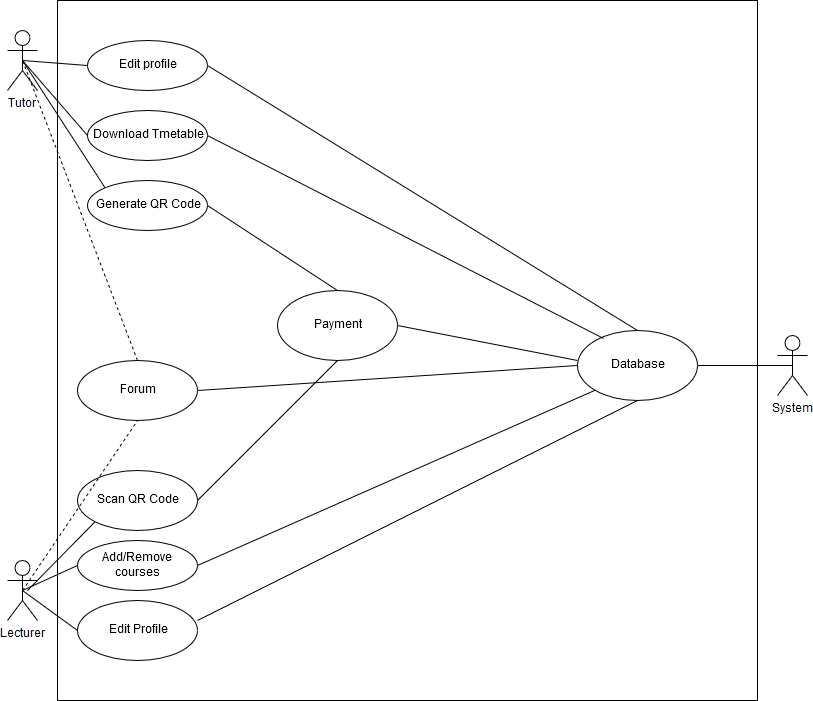

The diagram above was exported from draw.io. Its source (the exported page's mxGraphModel, read from the mxfile embedded in the PNG):
<mxGraphModel dx="1092" dy="561" grid="1" gridSize="10" guides="1" tooltips="1" connect="1" arrows="1" fold="1" page="1" pageScale="1" pageWidth="827" pageHeight="1169" math="0" shadow="0">
  <root>
    <mxCell id="0" />
    <mxCell id="1" parent="0" />
    <mxCell id="XswChujEY3BL3ubFskma-1" value="" style="whiteSpace=wrap;html=1;aspect=fixed;" vertex="1" parent="1">
      <mxGeometry x="60" y="10" width="700" height="700" as="geometry" />
    </mxCell>
    <mxCell id="XswChujEY3BL3ubFskma-2" value="Lecturer" style="shape=umlActor;verticalLabelPosition=bottom;labelBackgroundColor=#ffffff;verticalAlign=top;html=1;outlineConnect=0;" vertex="1" parent="1">
      <mxGeometry x="10" y="570" width="30" height="60" as="geometry" />
    </mxCell>
    <mxCell id="XswChujEY3BL3ubFskma-3" value="System" style="shape=umlActor;verticalLabelPosition=bottom;labelBackgroundColor=#ffffff;verticalAlign=top;html=1;outlineConnect=0;" vertex="1" parent="1">
      <mxGeometry x="780" y="345" width="30" height="60" as="geometry" />
    </mxCell>
    <mxCell id="XswChujEY3BL3ubFskma-6" value="Tutor" style="shape=umlActor;verticalLabelPosition=bottom;labelBackgroundColor=#ffffff;verticalAlign=top;html=1;outlineConnect=0;" vertex="1" parent="1">
      <mxGeometry x="10" y="40" width="30" height="60" as="geometry" />
    </mxCell>
    <mxCell id="XswChujEY3BL3ubFskma-11" value="Edit profile" style="ellipse;whiteSpace=wrap;html=1;" vertex="1" parent="1">
      <mxGeometry x="90" y="50" width="120" height="50" as="geometry" />
    </mxCell>
    <mxCell id="XswChujEY3BL3ubFskma-12" value="Download Tmetable" style="ellipse;whiteSpace=wrap;html=1;" vertex="1" parent="1">
      <mxGeometry x="90" y="120" width="120" height="50" as="geometry" />
    </mxCell>
    <mxCell id="XswChujEY3BL3ubFskma-13" value="Generate QR Code" style="ellipse;whiteSpace=wrap;html=1;" vertex="1" parent="1">
      <mxGeometry x="90" y="190" width="120" height="50" as="geometry" />
    </mxCell>
    <mxCell id="XswChujEY3BL3ubFskma-14" value="Database" style="ellipse;whiteSpace=wrap;html=1;" vertex="1" parent="1">
      <mxGeometry x="580" y="340" width="120" height="70" as="geometry" />
    </mxCell>
    <mxCell id="XswChujEY3BL3ubFskma-15" value="Payment" style="ellipse;whiteSpace=wrap;html=1;" vertex="1" parent="1">
      <mxGeometry x="280" y="300" width="120" height="70" as="geometry" />
    </mxCell>
    <mxCell id="XswChujEY3BL3ubFskma-16" value="Forum" style="ellipse;whiteSpace=wrap;html=1;" vertex="1" parent="1">
      <mxGeometry x="80" y="370" width="120" height="60" as="geometry" />
    </mxCell>
    <mxCell id="XswChujEY3BL3ubFskma-17" value="Scan QR Code" style="ellipse;whiteSpace=wrap;html=1;" vertex="1" parent="1">
      <mxGeometry x="80" y="480" width="120" height="60" as="geometry" />
    </mxCell>
    <mxCell id="XswChujEY3BL3ubFskma-18" value="Add/Remove courses" style="ellipse;whiteSpace=wrap;html=1;" vertex="1" parent="1">
      <mxGeometry x="80" y="550" width="120" height="50" as="geometry" />
    </mxCell>
    <mxCell id="XswChujEY3BL3ubFskma-19" value="Edit Profile" style="ellipse;whiteSpace=wrap;html=1;" vertex="1" parent="1">
      <mxGeometry x="80" y="610" width="120" height="60" as="geometry" />
    </mxCell>
    <mxCell id="XswChujEY3BL3ubFskma-20" value="" style="endArrow=none;html=1;entryX=0.5;entryY=1;entryDx=0;entryDy=0;exitX=1;exitY=0.333;exitDx=0;exitDy=0;exitPerimeter=0;" edge="1" parent="1" source="XswChujEY3BL3ubFskma-19" target="XswChujEY3BL3ubFskma-14">
      <mxGeometry width="50" height="50" relative="1" as="geometry">
        <mxPoint x="450" y="600" as="sourcePoint" />
        <mxPoint x="500" y="550" as="targetPoint" />
      </mxGeometry>
    </mxCell>
    <mxCell id="XswChujEY3BL3ubFskma-21" value="" style="endArrow=none;html=1;entryX=0;entryY=1;entryDx=0;entryDy=0;exitX=1;exitY=0.5;exitDx=0;exitDy=0;" edge="1" parent="1" source="XswChujEY3BL3ubFskma-18" target="XswChujEY3BL3ubFskma-14">
      <mxGeometry width="50" height="50" relative="1" as="geometry">
        <mxPoint x="250" y="560" as="sourcePoint" />
        <mxPoint x="300" y="510" as="targetPoint" />
      </mxGeometry>
    </mxCell>
    <mxCell id="XswChujEY3BL3ubFskma-22" value="" style="endArrow=none;html=1;entryX=0;entryY=0.5;entryDx=0;entryDy=0;exitX=1;exitY=0.5;exitDx=0;exitDy=0;" edge="1" parent="1" source="XswChujEY3BL3ubFskma-16" target="XswChujEY3BL3ubFskma-14">
      <mxGeometry width="50" height="50" relative="1" as="geometry">
        <mxPoint x="290" y="530" as="sourcePoint" />
        <mxPoint x="340" y="480" as="targetPoint" />
      </mxGeometry>
    </mxCell>
    <mxCell id="XswChujEY3BL3ubFskma-23" value="" style="endArrow=none;html=1;entryX=0.5;entryY=1;entryDx=0;entryDy=0;exitX=1;exitY=0.5;exitDx=0;exitDy=0;" edge="1" parent="1" source="XswChujEY3BL3ubFskma-17" target="XswChujEY3BL3ubFskma-15">
      <mxGeometry width="50" height="50" relative="1" as="geometry">
        <mxPoint x="260" y="520" as="sourcePoint" />
        <mxPoint x="310" y="470" as="targetPoint" />
      </mxGeometry>
    </mxCell>
    <mxCell id="XswChujEY3BL3ubFskma-24" value="" style="endArrow=none;html=1;entryX=0.5;entryY=0;entryDx=0;entryDy=0;exitX=1;exitY=0.5;exitDx=0;exitDy=0;" edge="1" parent="1" source="XswChujEY3BL3ubFskma-11" target="XswChujEY3BL3ubFskma-14">
      <mxGeometry width="50" height="50" relative="1" as="geometry">
        <mxPoint x="340" y="300" as="sourcePoint" />
        <mxPoint x="390" y="250" as="targetPoint" />
      </mxGeometry>
    </mxCell>
    <mxCell id="XswChujEY3BL3ubFskma-25" value="" style="endArrow=none;html=1;entryX=0.217;entryY=0.114;entryDx=0;entryDy=0;entryPerimeter=0;exitX=1;exitY=0.5;exitDx=0;exitDy=0;" edge="1" parent="1" source="XswChujEY3BL3ubFskma-12" target="XswChujEY3BL3ubFskma-14">
      <mxGeometry width="50" height="50" relative="1" as="geometry">
        <mxPoint x="250" y="290" as="sourcePoint" />
        <mxPoint x="300" y="240" as="targetPoint" />
      </mxGeometry>
    </mxCell>
    <mxCell id="XswChujEY3BL3ubFskma-26" value="" style="endArrow=none;html=1;exitX=1;exitY=0.5;exitDx=0;exitDy=0;entryX=0.5;entryY=0;entryDx=0;entryDy=0;" edge="1" parent="1" source="XswChujEY3BL3ubFskma-13" target="XswChujEY3BL3ubFskma-15">
      <mxGeometry width="50" height="50" relative="1" as="geometry">
        <mxPoint x="240" y="290" as="sourcePoint" />
        <mxPoint x="290" y="240" as="targetPoint" />
      </mxGeometry>
    </mxCell>
    <mxCell id="XswChujEY3BL3ubFskma-27" value="" style="endArrow=none;dashed=1;html=1;entryX=0.5;entryY=0.5;entryDx=0;entryDy=0;entryPerimeter=0;exitX=0.5;exitY=0;exitDx=0;exitDy=0;" edge="1" parent="1" source="XswChujEY3BL3ubFskma-16" target="XswChujEY3BL3ubFskma-6">
      <mxGeometry width="50" height="50" relative="1" as="geometry">
        <mxPoint x="40" y="180" as="sourcePoint" />
        <mxPoint x="90" y="130" as="targetPoint" />
      </mxGeometry>
    </mxCell>
    <mxCell id="XswChujEY3BL3ubFskma-28" value="" style="endArrow=none;dashed=1;html=1;entryX=0.5;entryY=1;entryDx=0;entryDy=0;exitX=0.5;exitY=0.5;exitDx=0;exitDy=0;exitPerimeter=0;" edge="1" parent="1" source="XswChujEY3BL3ubFskma-2" target="XswChujEY3BL3ubFskma-16">
      <mxGeometry width="50" height="50" relative="1" as="geometry">
        <mxPoint x="80" y="500" as="sourcePoint" />
        <mxPoint x="130" y="450" as="targetPoint" />
      </mxGeometry>
    </mxCell>
    <mxCell id="XswChujEY3BL3ubFskma-29" value="" style="endArrow=none;html=1;entryX=0;entryY=1;entryDx=0;entryDy=0;" edge="1" parent="1" target="XswChujEY3BL3ubFskma-17">
      <mxGeometry width="50" height="50" relative="1" as="geometry">
        <mxPoint x="30" y="600" as="sourcePoint" />
        <mxPoint x="90" y="590" as="targetPoint" />
      </mxGeometry>
    </mxCell>
    <mxCell id="XswChujEY3BL3ubFskma-30" value="" style="endArrow=none;html=1;entryX=0;entryY=0.5;entryDx=0;entryDy=0;" edge="1" parent="1" target="XswChujEY3BL3ubFskma-18">
      <mxGeometry width="50" height="50" relative="1" as="geometry">
        <mxPoint x="25" y="600" as="sourcePoint" />
        <mxPoint x="110.71067811865476" y="600" as="targetPoint" />
      </mxGeometry>
    </mxCell>
    <mxCell id="XswChujEY3BL3ubFskma-31" value="" style="endArrow=none;html=1;entryX=0;entryY=0.5;entryDx=0;entryDy=0;exitX=0.5;exitY=0.5;exitDx=0;exitDy=0;exitPerimeter=0;" edge="1" parent="1" source="XswChujEY3BL3ubFskma-2" target="XswChujEY3BL3ubFskma-19">
      <mxGeometry width="50" height="50" relative="1" as="geometry">
        <mxPoint x="40" y="720" as="sourcePoint" />
        <mxPoint x="90" y="670" as="targetPoint" />
      </mxGeometry>
    </mxCell>
    <mxCell id="XswChujEY3BL3ubFskma-34" value="" style="endArrow=none;html=1;entryX=0.5;entryY=0.5;entryDx=0;entryDy=0;entryPerimeter=0;exitX=1;exitY=0.5;exitDx=0;exitDy=0;" edge="1" parent="1" source="XswChujEY3BL3ubFskma-14" target="XswChujEY3BL3ubFskma-3">
      <mxGeometry width="50" height="50" relative="1" as="geometry">
        <mxPoint x="700" y="460" as="sourcePoint" />
        <mxPoint x="750" y="410" as="targetPoint" />
      </mxGeometry>
    </mxCell>
    <mxCell id="XswChujEY3BL3ubFskma-35" value="" style="endArrow=none;html=1;exitX=1;exitY=0.5;exitDx=0;exitDy=0;" edge="1" parent="1" source="XswChujEY3BL3ubFskma-15">
      <mxGeometry width="50" height="50" relative="1" as="geometry">
        <mxPoint x="430" y="390" as="sourcePoint" />
        <mxPoint x="580" y="370" as="targetPoint" />
      </mxGeometry>
    </mxCell>
    <mxCell id="XswChujEY3BL3ubFskma-36" value="" style="endArrow=none;html=1;exitX=0;exitY=0.5;exitDx=0;exitDy=0;entryX=0.5;entryY=0.5;entryDx=0;entryDy=0;entryPerimeter=0;" edge="1" parent="1" source="XswChujEY3BL3ubFskma-11" target="XswChujEY3BL3ubFskma-6">
      <mxGeometry width="50" height="50" relative="1" as="geometry">
        <mxPoint x="70" y="140" as="sourcePoint" />
        <mxPoint x="120" y="90" as="targetPoint" />
      </mxGeometry>
    </mxCell>
    <mxCell id="XswChujEY3BL3ubFskma-37" value="" style="endArrow=none;html=1;entryX=0;entryY=0.5;entryDx=0;entryDy=0;exitX=0.5;exitY=0.5;exitDx=0;exitDy=0;exitPerimeter=0;" edge="1" parent="1" source="XswChujEY3BL3ubFskma-6" target="XswChujEY3BL3ubFskma-12">
      <mxGeometry width="50" height="50" relative="1" as="geometry">
        <mxPoint x="60" y="160" as="sourcePoint" />
        <mxPoint x="110" y="110" as="targetPoint" />
      </mxGeometry>
    </mxCell>
    <mxCell id="XswChujEY3BL3ubFskma-39" value="" style="endArrow=none;html=1;entryX=0.5;entryY=0.5;entryDx=0;entryDy=0;entryPerimeter=0;exitX=0;exitY=0;exitDx=0;exitDy=0;" edge="1" parent="1" source="XswChujEY3BL3ubFskma-13" target="XswChujEY3BL3ubFskma-6">
      <mxGeometry width="50" height="50" relative="1" as="geometry">
        <mxPoint x="70" y="230" as="sourcePoint" />
        <mxPoint x="120" y="180" as="targetPoint" />
      </mxGeometry>
    </mxCell>
  </root>
</mxGraphModel>